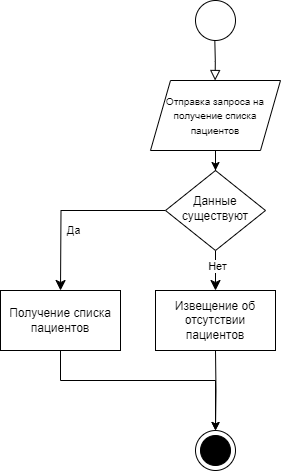

The diagram above was exported from draw.io. Its source (the exported page's mxGraphModel, read from the mxfile embedded in the PNG):
<mxGraphModel dx="1009" dy="573" grid="1" gridSize="10" guides="1" tooltips="1" connect="1" arrows="1" fold="1" page="1" pageScale="1" pageWidth="827" pageHeight="1169" math="0" shadow="0">
  <root>
    <mxCell id="WIyWlLk6GJQsqaUBKTNV-0" />
    <mxCell id="WIyWlLk6GJQsqaUBKTNV-1" parent="WIyWlLk6GJQsqaUBKTNV-0" />
    <mxCell id="4nPukiUMO3dCHS709ZDm-0" value="Да" style="rounded=0;html=1;jettySize=auto;orthogonalLoop=1;fontSize=11;endArrow=classic;endFill=1;endSize=8;strokeWidth=1;shadow=0;labelBackgroundColor=none;edgeStyle=orthogonalEdgeStyle;" edge="1" parent="WIyWlLk6GJQsqaUBKTNV-1" source="4nPukiUMO3dCHS709ZDm-2">
      <mxGeometry y="20" relative="1" as="geometry">
        <mxPoint as="offset" />
        <mxPoint x="205" y="370" as="targetPoint" />
      </mxGeometry>
    </mxCell>
    <mxCell id="4nPukiUMO3dCHS709ZDm-1" style="edgeStyle=orthogonalEdgeStyle;rounded=0;orthogonalLoop=1;jettySize=auto;html=1;endArrow=classic;endFill=1;endSize=8;entryX=0.5;entryY=0;entryDx=0;entryDy=0;" edge="1" parent="WIyWlLk6GJQsqaUBKTNV-1" source="4nPukiUMO3dCHS709ZDm-2" target="4nPukiUMO3dCHS709ZDm-19">
      <mxGeometry relative="1" as="geometry">
        <mxPoint x="360" y="380" as="targetPoint" />
        <Array as="points" />
      </mxGeometry>
    </mxCell>
    <mxCell id="4nPukiUMO3dCHS709ZDm-20" value="Нет" style="edgeLabel;html=1;align=center;verticalAlign=middle;resizable=0;points=[];" vertex="1" connectable="0" parent="4nPukiUMO3dCHS709ZDm-1">
      <mxGeometry x="-0.2729" y="1" relative="1" as="geometry">
        <mxPoint as="offset" />
      </mxGeometry>
    </mxCell>
    <mxCell id="4nPukiUMO3dCHS709ZDm-2" value="Данные существуют" style="rhombus;whiteSpace=wrap;html=1;shadow=0;fontFamily=Helvetica;fontSize=12;align=center;strokeWidth=1;spacing=6;spacingTop=-4;" vertex="1" parent="WIyWlLk6GJQsqaUBKTNV-1">
      <mxGeometry x="310" y="250" width="100" height="80" as="geometry" />
    </mxCell>
    <mxCell id="4nPukiUMO3dCHS709ZDm-8" value="" style="ellipse;whiteSpace=wrap;html=1;aspect=fixed;" vertex="1" parent="WIyWlLk6GJQsqaUBKTNV-1">
      <mxGeometry x="340" y="80" width="40" height="40" as="geometry" />
    </mxCell>
    <mxCell id="4nPukiUMO3dCHS709ZDm-9" value="" style="rounded=0;html=1;jettySize=auto;orthogonalLoop=1;fontSize=11;endArrow=block;endFill=0;endSize=8;strokeWidth=1;shadow=0;labelBackgroundColor=none;edgeStyle=orthogonalEdgeStyle;" edge="1" parent="WIyWlLk6GJQsqaUBKTNV-1">
      <mxGeometry relative="1" as="geometry">
        <mxPoint x="359.33" y="120" as="sourcePoint" />
        <mxPoint x="359.62" y="160" as="targetPoint" />
      </mxGeometry>
    </mxCell>
    <mxCell id="4nPukiUMO3dCHS709ZDm-12" style="edgeStyle=orthogonalEdgeStyle;rounded=0;orthogonalLoop=1;jettySize=auto;html=1;entryX=0.5;entryY=0;entryDx=0;entryDy=0;" edge="1" parent="WIyWlLk6GJQsqaUBKTNV-1" target="4nPukiUMO3dCHS709ZDm-14">
      <mxGeometry relative="1" as="geometry">
        <mxPoint x="360" y="430" as="sourcePoint" />
      </mxGeometry>
    </mxCell>
    <mxCell id="4nPukiUMO3dCHS709ZDm-14" value="" style="ellipse;whiteSpace=wrap;html=1;aspect=fixed;" vertex="1" parent="WIyWlLk6GJQsqaUBKTNV-1">
      <mxGeometry x="340" y="510" width="40" height="40" as="geometry" />
    </mxCell>
    <mxCell id="4nPukiUMO3dCHS709ZDm-15" value="" style="ellipse;whiteSpace=wrap;html=1;aspect=fixed;fillColor=#000000;" vertex="1" parent="WIyWlLk6GJQsqaUBKTNV-1">
      <mxGeometry x="345" y="515" width="30" height="30" as="geometry" />
    </mxCell>
    <mxCell id="4nPukiUMO3dCHS709ZDm-16" style="edgeStyle=orthogonalEdgeStyle;rounded=0;orthogonalLoop=1;jettySize=auto;html=1;entryX=0.5;entryY=0;entryDx=0;entryDy=0;" edge="1" parent="WIyWlLk6GJQsqaUBKTNV-1" source="4nPukiUMO3dCHS709ZDm-17" target="4nPukiUMO3dCHS709ZDm-2">
      <mxGeometry relative="1" as="geometry" />
    </mxCell>
    <mxCell id="4nPukiUMO3dCHS709ZDm-17" value="&lt;font style=&quot;font-size: 10px;&quot;&gt;Отправка запроса на получение списка пациентов&lt;/font&gt;" style="shape=parallelogram;perimeter=parallelogramPerimeter;whiteSpace=wrap;html=1;fixedSize=1;" vertex="1" parent="WIyWlLk6GJQsqaUBKTNV-1">
      <mxGeometry x="295" y="160" width="130" height="70" as="geometry" />
    </mxCell>
    <mxCell id="4nPukiUMO3dCHS709ZDm-21" style="edgeStyle=orthogonalEdgeStyle;rounded=0;orthogonalLoop=1;jettySize=auto;html=1;entryX=0.5;entryY=0;entryDx=0;entryDy=0;" edge="1" parent="WIyWlLk6GJQsqaUBKTNV-1" source="4nPukiUMO3dCHS709ZDm-18" target="4nPukiUMO3dCHS709ZDm-14">
      <mxGeometry relative="1" as="geometry">
        <Array as="points">
          <mxPoint x="205" y="460" />
          <mxPoint x="360" y="460" />
        </Array>
      </mxGeometry>
    </mxCell>
    <mxCell id="4nPukiUMO3dCHS709ZDm-18" value="Получение списка пациентов" style="rounded=0;whiteSpace=wrap;html=1;" vertex="1" parent="WIyWlLk6GJQsqaUBKTNV-1">
      <mxGeometry x="145" y="370" width="120" height="60" as="geometry" />
    </mxCell>
    <mxCell id="4nPukiUMO3dCHS709ZDm-19" value="Извещение об отсутствии пациентов" style="rounded=0;whiteSpace=wrap;html=1;" vertex="1" parent="WIyWlLk6GJQsqaUBKTNV-1">
      <mxGeometry x="300" y="370" width="120" height="60" as="geometry" />
    </mxCell>
  </root>
</mxGraphModel>